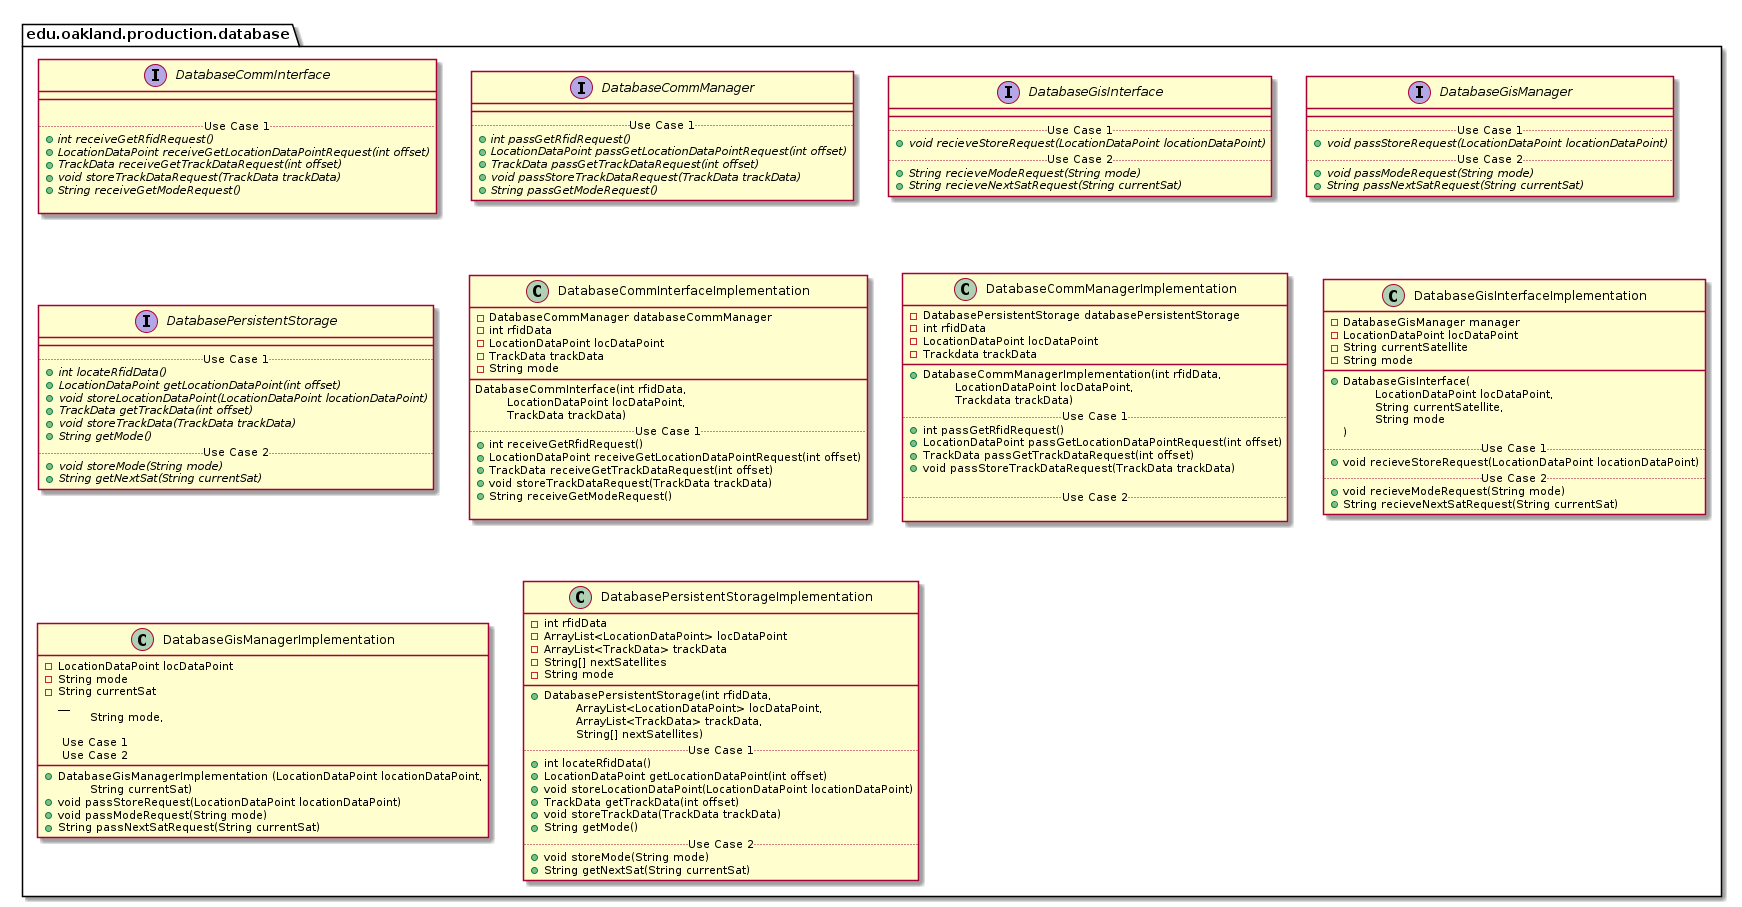

The diagram above was rendered by PlantUML. Its source (embedded in the PNG):
@startuml DatabaseProductionPackage

package edu.oakland.production.database {

}


package edu.oakland.production.database {
    interface DatabaseCommInterface {
        __
        
        .. Use Case 1 ..
        {abstract} + int receiveGetRfidRequest()
        {abstract} + LocationDataPoint receiveGetLocationDataPointRequest(int offset)
        {abstract} + TrackData receiveGetTrackDataRequest(int offset)
        {abstract} + void storeTrackDataRequest(TrackData trackData)
        {abstract} + String receiveGetModeRequest()
        
    }
}


package edu.oakland.production.database {
    interface DatabaseCommManager {
        __
        .. Use Case 1 ..
        {abstract} + int passGetRfidRequest()
        {abstract} + LocationDataPoint passGetLocationDataPointRequest(int offset)
        {abstract} + TrackData passGetTrackDataRequest(int offset)
        {abstract} + void passStoreTrackDataRequest(TrackData trackData)
        {abstract} + String passGetModeRequest()
    }
}


package edu.oakland.production.database {
    interface DatabaseGisInterface {
        __
        .. Use Case 1 ..
        {abstract} + void recieveStoreRequest(LocationDataPoint locationDataPoint)
        .. Use Case 2 ..
        {abstract} + String recieveModeRequest(String mode)
        {abstract} + String recieveNextSatRequest(String currentSat)
    }
}


package edu.oakland.production.database {
    interface DatabaseGisManager {
        __
        .. Use Case 1 ..
        {abstract} + void passStoreRequest(LocationDataPoint locationDataPoint)
        .. Use Case 2 ..
        {abstract} + void passModeRequest(String mode)
        {abstract} + String passNextSatRequest(String currentSat)
    }
}


package edu.oakland.production.database {
    interface DatabasePersistentStorage {
        __
        .. Use Case 1 ..
        {abstract} + int locateRfidData()
        {abstract} + LocationDataPoint getLocationDataPoint(int offset)
        {abstract} + void storeLocationDataPoint(LocationDataPoint locationDataPoint)
        {abstract} + TrackData getTrackData(int offset)
        {abstract} + void storeTrackData(TrackData trackData)
        {abstract} + String getMode()
        .. Use Case 2 ..
        {abstract} + void storeMode(String mode)
        {abstract} + String getNextSat(String currentSat)
    }
}


package edu.oakland.production.database {
    class DatabaseCommInterfaceImplementation {
        - DatabaseCommManager databaseCommManager
    	- int rfidData
    	- LocationDataPoint locDataPoint
    	- TrackData trackData
    	- String mode
        __
        DatabaseCommInterface(int rfidData, 
        \tLocationDataPoint locDataPoint,
        \tTrackData trackData)
        .. Use Case 1 ..
        + int receiveGetRfidRequest()
        + LocationDataPoint receiveGetLocationDataPointRequest(int offset)
        + TrackData receiveGetTrackDataRequest(int offset)
        + void storeTrackDataRequest(TrackData trackData)
        + String receiveGetModeRequest()

    }
}


package edu.oakland.production.database {
    class DatabaseCommManagerImplementation {
        - DatabasePersistentStorage databasePersistentStorage
        - int rfidData
        - LocationDataPoint locDataPoint
        - Trackdata trackData
        __
        + DatabaseCommManagerImplementation(int rfidData,
         \tLocationDataPoint locDataPoint,
         \tTrackdata trackData)
        .. Use Case 1 ..
        + int passGetRfidRequest()
        + LocationDataPoint passGetLocationDataPointRequest(int offset)
        + TrackData passGetTrackDataRequest(int offset)
        + void passStoreTrackDataRequest(TrackData trackData)

        .. Use Case 2 ..

    }
}


package edu.oakland.production.database {
    class DatabaseGisInterfaceImplementation {
        - DatabaseGisManager manager
        - LocationDataPoint locDataPoint
        - String currentSatellite
        - String mode
        __
        + DatabaseGisInterface( 
        \tLocationDataPoint locDataPoint,  
        \tString currentSatellite,
        \tString mode
        )
        .. Use Case 1 ..
        + void recieveStoreRequest(LocationDataPoint locationDataPoint)
        .. Use Case 2 ..
        + void recieveModeRequest(String mode)
        + String recieveNextSatRequest(String currentSat)
    }
}


package edu.oakland.production.database {
    class DatabaseGisManagerImplementation {
    	- LocationDataPoint locDataPoint
    	- String mode
    	- String currentSat
          __
        + DatabaseGisManagerImplementation (LocationDataPoint locationDataPoint, 
        \tString mode, 
        \tString currentSat)
        
        .. Use Case 1 ..
        + void passStoreRequest(LocationDataPoint locationDataPoint)
        .. Use Case 2 ..
        + void passModeRequest(String mode)
        + String passNextSatRequest(String currentSat)
    }
}


package edu.oakland.production.database {
    class DatabasePersistentStorageImplementation {
        - int rfidData
        - ArrayList<LocationDataPoint> locDataPoint
        - ArrayList<TrackData> trackData
        - String[] nextSatellites
        - String mode
        __
        + DatabasePersistentStorage(int rfidData, 
        \tArrayList<LocationDataPoint> locDataPoint, 
        \tArrayList<TrackData> trackData, 
        \tString[] nextSatellites)
        .. Use Case 1 ..
        + int locateRfidData()
        + LocationDataPoint getLocationDataPoint(int offset)
        + void storeLocationDataPoint(LocationDataPoint locationDataPoint)
        + TrackData getTrackData(int offset)
        + void storeTrackData(TrackData trackData)
        + String getMode()
        .. Use Case 2 ..
        + void storeMode(String mode)
        + String getNextSat(String currentSat)
    }
}


@enduml